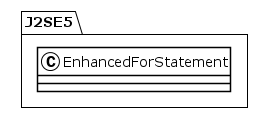

The diagram above was rendered by PlantUML. Its source (embedded in the PNG):
@startuml
!theme plain
package J2SE5 {
class EnhancedForStatement {
}
}
@enduml